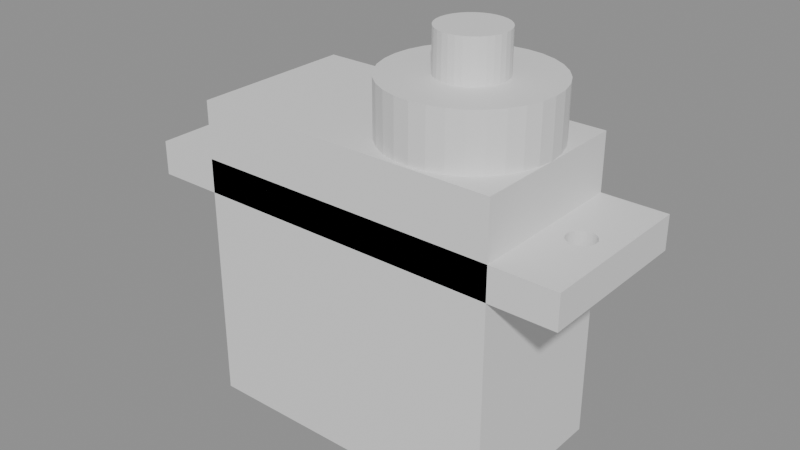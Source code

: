 # Source: base_garra.blend  (saved by Blender 5.2.45; exported with 4.5.12 LTS)
import bpy
from mathutils import Matrix  # noqa: F401  (used for matrix-valued properties, if any)

bpy.ops.wm.read_factory_settings(use_empty=True)
scene = bpy.context.scene
scene.name = 'Scene'

# ---- materials (node trees are filled in below, after node groups)
mat_gris_servo = bpy.data.materials.new('Gris servo')
mat_gris_servo.diffuse_color = (0.55, 0.55, 0.58, 1.0)

# ---- material node trees
mat_gris_servo.use_nodes = True; mat_gris_servo.node_tree.nodes.clear()
_N = mat_gris_servo.node_tree.nodes; _L = mat_gris_servo.node_tree.links
n0 = _N.new('ShaderNodeBsdfPrincipled'); n0.name = 'Principled BSDF'; n0.location = (-200, 100)
n0.inputs[10].default_value = 0.005
n1 = _N.new('ShaderNodeOutputMaterial'); n1.name = 'Material Output'; n1.location = (200, 100)
_L.new(n0.outputs[0], n1.inputs[0])
n1.is_active_output = True

# ---- meshes
me_servo_sg90 = bpy.data.meshes.new('Servo SG90')
me_servo_sg90.from_pydata([(-11.4, -6.1, 3.0), (-11.4, -6.1, 25.7), (-11.4, 6.1, 3.0), (-11.4, 6.1, 25.7), (11.4, -6.1, 3.0), (11.4, -6.1, 25.7), (11.4, 6.1, 3.0), (11.4, 6.1, 25.7), (-16.2, -6.1, 19.0), (-16.2, -6.1, 21.5), (-16.2, 6.1, 19.0), (-16.2, 6.1, 21.5), (16.2, -6.1, 19.0), (16.2, -6.1, 21.5), (16.2, 6.1, 19.0), (16.2, 6.1, 21.5), (12.75, 0.0, 19.0), (12.77, -0.1951, 19.0), (12.77, 0.1951, 19.0), (12.92, -0.5556, 19.0), (12.92, 0.5556, 19.0), (12.83, -0.3827, 19.0), (12.83, 0.3827, 19.0), (13.19, -0.8315, 19.0), (13.19, 0.8315, 19.0), (13.55, -0.9808, 19.0), (13.55, 0.9808, 19.0), (13.37, -0.9239, 19.0), (13.37, 0.9239, 19.0), (13.04, -0.7071, 19.0), (13.04, 0.7071, 19.0), (13.95, -0.9808, 19.0), (13.95, 0.9808, 19.0), (14.31, -0.8315, 19.0), (14.31, 0.8315, 19.0), (14.13, -0.9239, 19.0), (14.13, 0.9239, 19.0), (14.58, -0.5556, 19.0), (14.58, 0.5556, 19.0), (14.75, 0.0, 19.0), (14.73, -0.1951, 19.0), (14.73, 0.1951, 19.0), (14.67, -0.3827, 19.0), (14.67, 0.3827, 19.0), (14.46, -0.7071, 19.0), (14.46, 0.7071, 19.0), (13.75, 1.0, 19.0), (13.75, -1.0, 19.0), (12.75, 0.0, 21.5), (12.77, -0.1951, 21.5), (12.77, 0.1951, 21.5), (12.92, -0.5556, 21.5), (12.92, 0.5556, 21.5), (12.83, -0.3827, 21.5), (12.83, 0.3827, 21.5), (13.19, -0.8315, 21.5), (13.19, 0.8315, 21.5), (13.55, -0.9808, 21.5), (13.55, 0.9808, 21.5), (13.37, -0.9239, 21.5), (13.37, 0.9239, 21.5), (13.04, -0.7071, 21.5), (13.04, 0.7071, 21.5), (13.95, -0.9808, 21.5), (13.95, 0.9808, 21.5), (14.31, -0.8315, 21.5), (14.31, 0.8315, 21.5), (14.13, -0.9239, 21.5), (14.13, 0.9239, 21.5), (14.58, -0.5556, 21.5), (14.58, 0.5556, 21.5), (14.75, 0.0, 21.5), (14.73, -0.1951, 21.5), (14.73, 0.1951, 21.5), (14.67, -0.3827, 21.5), (14.67, 0.3827, 21.5), (14.46, -0.7071, 21.5), (14.46, 0.7071, 21.5), (13.75, 1.0, 21.5), (13.75, -1.0, 21.5), (-14.75, 0.0, 19.0), (-14.73, -0.1951, 19.0), (-14.73, 0.1951, 19.0), (-14.67, -0.3827, 19.0), (-14.58, 0.5556, 19.0), (-14.58, -0.5556, 19.0), (-14.67, 0.3827, 19.0), (-14.46, -0.7071, 19.0), (-14.31, 0.8315, 19.0), (-13.95, -0.9808, 19.0), (-14.13, -0.9239, 19.0), (-13.95, 0.9808, 19.0), (-14.31, -0.8315, 19.0), (-14.13, 0.9239, 19.0), (-14.46, 0.7071, 19.0), (-13.55, -0.9808, 19.0), (-13.55, 0.9808, 19.0), (-13.19, -0.8315, 19.0), (-13.19, 0.8315, 19.0), (-13.37, -0.9239, 19.0), (-13.37, 0.9239, 19.0), (-12.92, -0.5556, 19.0), (-12.92, 0.5556, 19.0), (-12.75, 0.0, 19.0), (-12.77, 0.1951, 19.0), (-12.77, -0.1951, 19.0), (-12.83, 0.3827, 19.0), (-12.83, -0.3827, 19.0), (-13.04, -0.7071, 19.0), (-13.04, 0.7071, 19.0), (-13.75, -1.0, 19.0), (-13.75, 1.0, 19.0), (-14.75, 0.0, 21.5), (-14.73, -0.1951, 21.5), (-14.73, 0.1951, 21.5), (-14.58, -0.5556, 21.5), (-14.67, 0.3827, 21.5), (-14.67, -0.3827, 21.5), (-14.58, 0.5556, 21.5), (-14.31, -0.8315, 21.5), (-14.46, 0.7071, 21.5), (-13.95, 0.9808, 21.5), (-13.95, -0.9808, 21.5), (-14.13, 0.9239, 21.5), (-14.13, -0.9239, 21.5), (-14.31, 0.8315, 21.5), (-14.46, -0.7071, 21.5), (-13.55, -0.9808, 21.5), (-13.55, 0.9808, 21.5), (-13.19, -0.8315, 21.5), (-13.19, 0.8315, 21.5), (-13.37, -0.9239, 21.5), (-13.37, 0.9239, 21.5), (-12.92, -0.5556, 21.5), (-12.92, 0.5556, 21.5), (-12.75, 0.0, 21.5), (-12.77, 0.1951, 21.5), (-12.77, -0.1951, 21.5), (-12.83, 0.3827, 21.5), (-12.83, -0.3827, 21.5), (-13.04, 0.7071, 21.5), (-13.04, -0.7071, 21.5), (-13.75, -1.0, 21.5), (-13.75, 1.0, 21.5), (5.5, 5.9, 25.7), (5.5, 5.9, 29.7), (6.651, 5.787, 25.7), (6.651, 5.787, 29.7), (7.758, 5.451, 25.7), (7.758, 5.451, 29.7), (8.778, 4.906, 25.7), (8.778, 4.906, 29.7), (9.672, 4.172, 25.7), (9.672, 4.172, 29.7), (10.41, 3.278, 25.7), (10.41, 3.278, 29.7), (10.95, 2.258, 25.7), (10.95, 2.258, 29.7), (11.29, 1.151, 25.7), (11.29, 1.151, 29.7), (11.4, 0.0, 25.7), (11.4, 0.0, 29.7), (11.29, -1.151, 25.7), (11.29, -1.151, 29.7), (10.95, -2.258, 25.7), (10.95, -2.258, 29.7), (10.41, -3.278, 25.7), (10.41, -3.278, 29.7), (9.672, -4.172, 25.7), (9.672, -4.172, 29.7), (8.778, -4.906, 25.7), (8.778, -4.906, 29.7), (7.758, -5.451, 25.7), (7.758, -5.451, 29.7), (6.651, -5.787, 25.7), (6.651, -5.787, 29.7), (5.5, -5.9, 25.7), (5.5, -5.9, 29.7), (4.349, -5.787, 25.7), (4.349, -5.787, 29.7), (3.242, -5.451, 25.7), (3.242, -5.451, 29.7), (2.222, -4.906, 25.7), (2.222, -4.906, 29.7), (1.328, -4.172, 25.7), (1.328, -4.172, 29.7), (0.5943, -3.278, 25.7), (0.5943, -3.278, 29.7), (0.04911, -2.258, 25.7), (0.04911, -2.258, 29.7), (-0.2866, -1.151, 25.7), (-0.2866, -1.151, 29.7), (-0.4, 0.0, 25.7), (-0.4, 0.0, 29.7), (-0.2866, 1.151, 25.7), (-0.2866, 1.151, 29.7), (0.04911, 2.258, 25.7), (0.04911, 2.258, 29.7), (0.5943, 3.278, 25.7), (0.5943, 3.278, 29.7), (1.328, 4.172, 25.7), (1.328, 4.172, 29.7), (2.222, 4.906, 25.7), (2.222, 4.906, 29.7), (3.242, 5.451, 25.7), (3.242, 5.451, 29.7), (4.349, 5.787, 25.7), (4.349, 5.787, 29.7), (5.5, 2.4, 29.7), (5.5, 2.4, 32.7), (5.968, 2.354, 29.7), (5.968, 2.354, 32.7), (6.418, 2.217, 29.7), (6.418, 2.217, 32.7), (6.833, 1.996, 29.7), (6.833, 1.996, 32.7), (7.197, 1.697, 29.7), (7.197, 1.697, 32.7), (7.496, 1.333, 29.7), (7.496, 1.333, 32.7), (7.717, 0.9184, 29.7), (7.717, 0.9184, 32.7), (7.854, 0.4682, 29.7), (7.854, 0.4682, 32.7), (7.9, 0.0, 29.7), (7.9, 0.0, 32.7), (7.854, -0.4682, 29.7), (7.854, -0.4682, 32.7), (7.717, -0.9184, 29.7), (7.717, -0.9184, 32.7), (7.496, -1.333, 29.7), (7.496, -1.333, 32.7), (7.197, -1.697, 29.7), (7.197, -1.697, 32.7), (6.833, -1.996, 29.7), (6.833, -1.996, 32.7), (6.418, -2.217, 29.7), (6.418, -2.217, 32.7), (5.968, -2.354, 29.7), (5.968, -2.354, 32.7), (5.5, -2.4, 29.7), (5.5, -2.4, 32.7), (5.032, -2.354, 29.7), (5.032, -2.354, 32.7), (4.582, -2.217, 29.7), (4.582, -2.217, 32.7), (4.167, -1.996, 29.7), (4.167, -1.996, 32.7), (3.803, -1.697, 29.7), (3.803, -1.697, 32.7), (3.504, -1.333, 29.7), (3.504, -1.333, 32.7), (3.283, -0.9184, 29.7), (3.283, -0.9184, 32.7), (3.146, -0.4682, 29.7), (3.146, -0.4682, 32.7), (3.1, 0.0, 29.7), (3.1, 0.0, 32.7), (3.146, 0.4682, 29.7), (3.146, 0.4682, 32.7), (3.283, 0.9184, 29.7), (3.283, 0.9184, 32.7), (3.504, 1.333, 29.7), (3.504, 1.333, 32.7), (3.803, 1.697, 29.7), (3.803, 1.697, 32.7), (4.167, 1.996, 29.7), (4.167, 1.996, 32.7), (4.582, 2.217, 29.7), (4.582, 2.217, 32.7), (5.032, 2.354, 29.7), (5.032, 2.354, 32.7)], [], [(0, 1, 3, 2), (2, 3, 7, 6), (6, 7, 5, 4), (4, 5, 1, 0), (2, 6, 4, 0), (7, 3, 1, 5), (8, 9, 11, 10), (10, 11, 15, 14), (14, 15, 13, 12), (12, 13, 9, 8), (90, 8, 10, 93, 88, 94, 84, 86, 82, 80, 81, 83, 85, 87, 92), (93, 10, 14, 36, 32, 46, 26, 28, 24, 30, 20, 22, 18, 16, 17, 21, 19, 29, 23, 27, 25, 47, 31, 35, 12, 8, 90, 89, 110, 95, 99, 97, 108, 101, 107, 105, 103, 104, 106, 102, 109, 98, 100, 96, 111, 91), (34, 36, 14, 12, 35, 33, 44, 37, 42, 40, 39, 41, 43, 38, 45), (65, 67, 13, 15, 68, 66, 77, 70, 75, 73, 71, 72, 74, 69, 76), (124, 9, 13, 67, 63, 79, 57, 59, 55, 61, 51, 53, 49, 48, 50, 54, 52, 62, 56, 60, 58, 78, 64, 68, 15, 11, 123, 121, 143, 128, 132, 130, 140, 134, 138, 136, 135, 137, 139, 133, 141, 129, 131, 127, 142, 122), (123, 11, 9, 124, 119, 126, 115, 117, 113, 112, 114, 116, 118, 120, 125), (78, 46, 32, 64), (64, 32, 36, 68), (68, 36, 34, 66), (66, 34, 45, 77), (45, 38, 70, 77), (38, 43, 75, 70), (43, 41, 73, 75), (41, 39, 71, 73), (39, 40, 72, 71), (40, 42, 74, 72), (42, 37, 69, 74), (37, 44, 76, 69), (44, 33, 65, 76), (33, 35, 67, 65), (35, 31, 63, 67), (31, 47, 79, 63), (47, 25, 57, 79), (25, 27, 59, 57), (27, 23, 55, 59), (23, 29, 61, 55), (61, 29, 19, 51), (51, 19, 21, 53), (53, 21, 17, 49), (49, 17, 16, 48), (48, 16, 18, 50), (50, 18, 22, 54), (54, 22, 20, 52), (52, 20, 30, 62), (62, 30, 24, 56), (56, 24, 28, 60), (60, 28, 26, 58), (58, 26, 46, 78), (143, 111, 96, 128), (128, 96, 100, 132), (132, 100, 98, 130), (130, 98, 109, 140), (109, 102, 134, 140), (102, 106, 138, 134), (106, 104, 136, 138), (104, 103, 135, 136), (103, 105, 137, 135), (105, 107, 139, 137), (107, 101, 133, 139), (101, 108, 141, 133), (108, 97, 129, 141), (97, 99, 131, 129), (99, 95, 127, 131), (95, 110, 142, 127), (110, 89, 122, 142), (89, 90, 124, 122), (90, 92, 119, 124), (92, 87, 126, 119), (126, 87, 85, 115), (115, 85, 83, 117), (117, 83, 81, 113), (113, 81, 80, 112), (112, 80, 82, 114), (114, 82, 86, 116), (116, 86, 84, 118), (118, 84, 94, 120), (120, 94, 88, 125), (125, 88, 93, 123), (123, 93, 91, 121), (121, 91, 111, 143), (144, 145, 147, 146), (146, 147, 149, 148), (148, 149, 151, 150), (150, 151, 153, 152), (152, 153, 155, 154), (154, 155, 157, 156), (156, 157, 159, 158), (158, 159, 161, 160), (160, 161, 163, 162), (162, 163, 165, 164), (164, 165, 167, 166), (166, 167, 169, 168), (168, 169, 171, 170), (170, 171, 173, 172), (172, 173, 175, 174), (174, 175, 177, 176), (176, 177, 179, 178), (178, 179, 181, 180), (180, 181, 183, 182), (182, 183, 185, 184), (184, 185, 187, 186), (186, 187, 189, 188), (188, 189, 191, 190), (190, 191, 193, 192), (192, 193, 195, 194), (194, 195, 197, 196), (196, 197, 199, 198), (198, 199, 201, 200), (200, 201, 203, 202), (202, 203, 205, 204), (147, 145, 207, 205, 203, 201, 199, 197, 195, 193, 191, 189, 187, 185, 183, 181, 179, 177, 175, 173, 171, 169, 167, 165, 163, 161, 159, 157, 155, 153, 151, 149), (204, 205, 207, 206), (206, 207, 145, 144), (144, 146, 148, 150, 152, 154, 156, 158, 160, 162, 164, 166, 168, 170, 172, 174, 176, 178, 180, 182, 184, 186, 188, 190, 192, 194, 196, 198, 200, 202, 204, 206), (208, 209, 211, 210), (210, 211, 213, 212), (212, 213, 215, 214), (214, 215, 217, 216), (216, 217, 219, 218), (218, 219, 221, 220), (220, 221, 223, 222), (222, 223, 225, 224), (224, 225, 227, 226), (226, 227, 229, 228), (228, 229, 231, 230), (230, 231, 233, 232), (232, 233, 235, 234), (234, 235, 237, 236), (236, 237, 239, 238), (238, 239, 241, 240), (240, 241, 243, 242), (242, 243, 245, 244), (244, 245, 247, 246), (246, 247, 249, 248), (248, 249, 251, 250), (250, 251, 253, 252), (252, 253, 255, 254), (254, 255, 257, 256), (256, 257, 259, 258), (258, 259, 261, 260), (260, 261, 263, 262), (262, 263, 265, 264), (264, 265, 267, 266), (266, 267, 269, 268), (211, 209, 271, 269, 267, 265, 263, 261, 259, 257, 255, 253, 251, 249, 247, 245, 243, 241, 239, 237, 235, 233, 231, 229, 227, 225, 223, 221, 219, 217, 215, 213), (268, 269, 271, 270), (270, 271, 209, 208), (208, 210, 212, 214, 216, 218, 220, 222, 224, 226, 228, 230, 232, 234, 236, 238, 240, 242, 244, 246, 248, 250, 252, 254, 256, 258, 260, 262, 264, 266, 268, 270)])
me_servo_sg90.materials.append(mat_gris_servo)
me_servo_sg90.update()

# ---- objects
ob_servo_sg90__referencia = bpy.data.objects.new('Servo SG90 (referencia)', me_servo_sg90)

# ---- transforms, parenting, visibility, modifiers, constraints
ob_servo_sg90__referencia.location = (0.0, 0.0, 0.0)
ob_servo_sg90__referencia.lock_location = (True, True, True)
ob_servo_sg90__referencia.lock_rotation = (True, True, True)
ob_servo_sg90__referencia.lock_scale = (True, True, True)
ob_servo_sg90__referencia.color = (0.55, 0.55, 0.58, 1.0)

# ---- collection membership
scene.collection.objects.link(ob_servo_sg90__referencia)

# ---- scene / render settings (as saved in the file)
scene.frame_start = 1; scene.frame_end = 250; scene.frame_set(1)
scene.render.engine = 'BLENDER_EEVEE_NEXT'
scene.render.bake_bias = 0.0
scene.render.bake_samples = 0
scene.render.compositor_device = 'GPU'
scene.eevee.use_volume_custom_range = False
scene.eevee.fast_gi_thickness_near = 0.1
scene.eevee.fast_gi_thickness_far = 0.0
scene.eevee.ray_tracing_options.screen_trace_thickness = 0.1
scene.unit_settings.scale_length = 0.001
bpy.context.view_layer.update()

# ---- added for rendering (the .blend has no active camera and no usable light): camera, sun + grey world if the file has none
cam_auto = bpy.data.cameras.new('AutoCamera')
cam_auto.lens = 50.0
cam_auto.sensor_width = 36.0
cam_auto.clip_end = 1000.0
ob_auto_camera = bpy.data.objects.new('AutoCamera', cam_auto)
scene.collection.objects.link(ob_auto_camera)
ob_auto_camera.location = (42.2037, -50.6445, 51.613)
ob_auto_camera.rotation_euler = (1.09748, -7.21219e-08, 0.694738)
scene.camera = ob_auto_camera
light_auto_sun = bpy.data.lights.new('AutoSun', 'SUN')
light_auto_sun.energy = 3.0
light_auto_sun.angle = 0.0523599
ob_auto_sun = bpy.data.objects.new('AutoSun', light_auto_sun)
scene.collection.objects.link(ob_auto_sun)
ob_auto_sun.rotation_euler = (0.872665, 0.174533, 0.523599)
if scene.world is None:
    world_auto = bpy.data.worlds.new('AutoWorld')
    world_auto.color = (0.3, 0.3, 0.3)
    scene.world = world_auto
bpy.context.view_layer.update()
